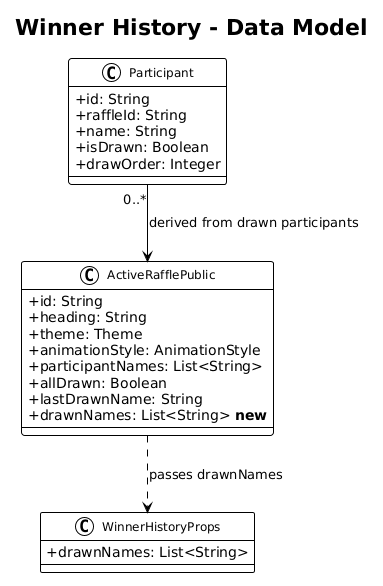

The diagram above was rendered by PlantUML. Its source (embedded in the PNG):
@startuml
!theme plain
skinparam classAttributeIconSize 0
skinparam classFontSize 12

title Winner History - Data Model

class ActiveRafflePublic {
    +id: String
    +heading: String
    +theme: Theme
    +animationStyle: AnimationStyle
    +participantNames: List<String>
    +allDrawn: Boolean
    +lastDrawnName: String
    +drawnNames: List<String> **new**
}

class WinnerHistoryProps {
    +drawnNames: List<String>
}

class Participant {
    +id: String
    +raffleId: String
    +name: String
    +isDrawn: Boolean
    +drawOrder: Integer
}

ActiveRafflePublic ..> WinnerHistoryProps : "passes drawnNames"
Participant "0..*" --> ActiveRafflePublic : "derived from drawn participants"
@enduml